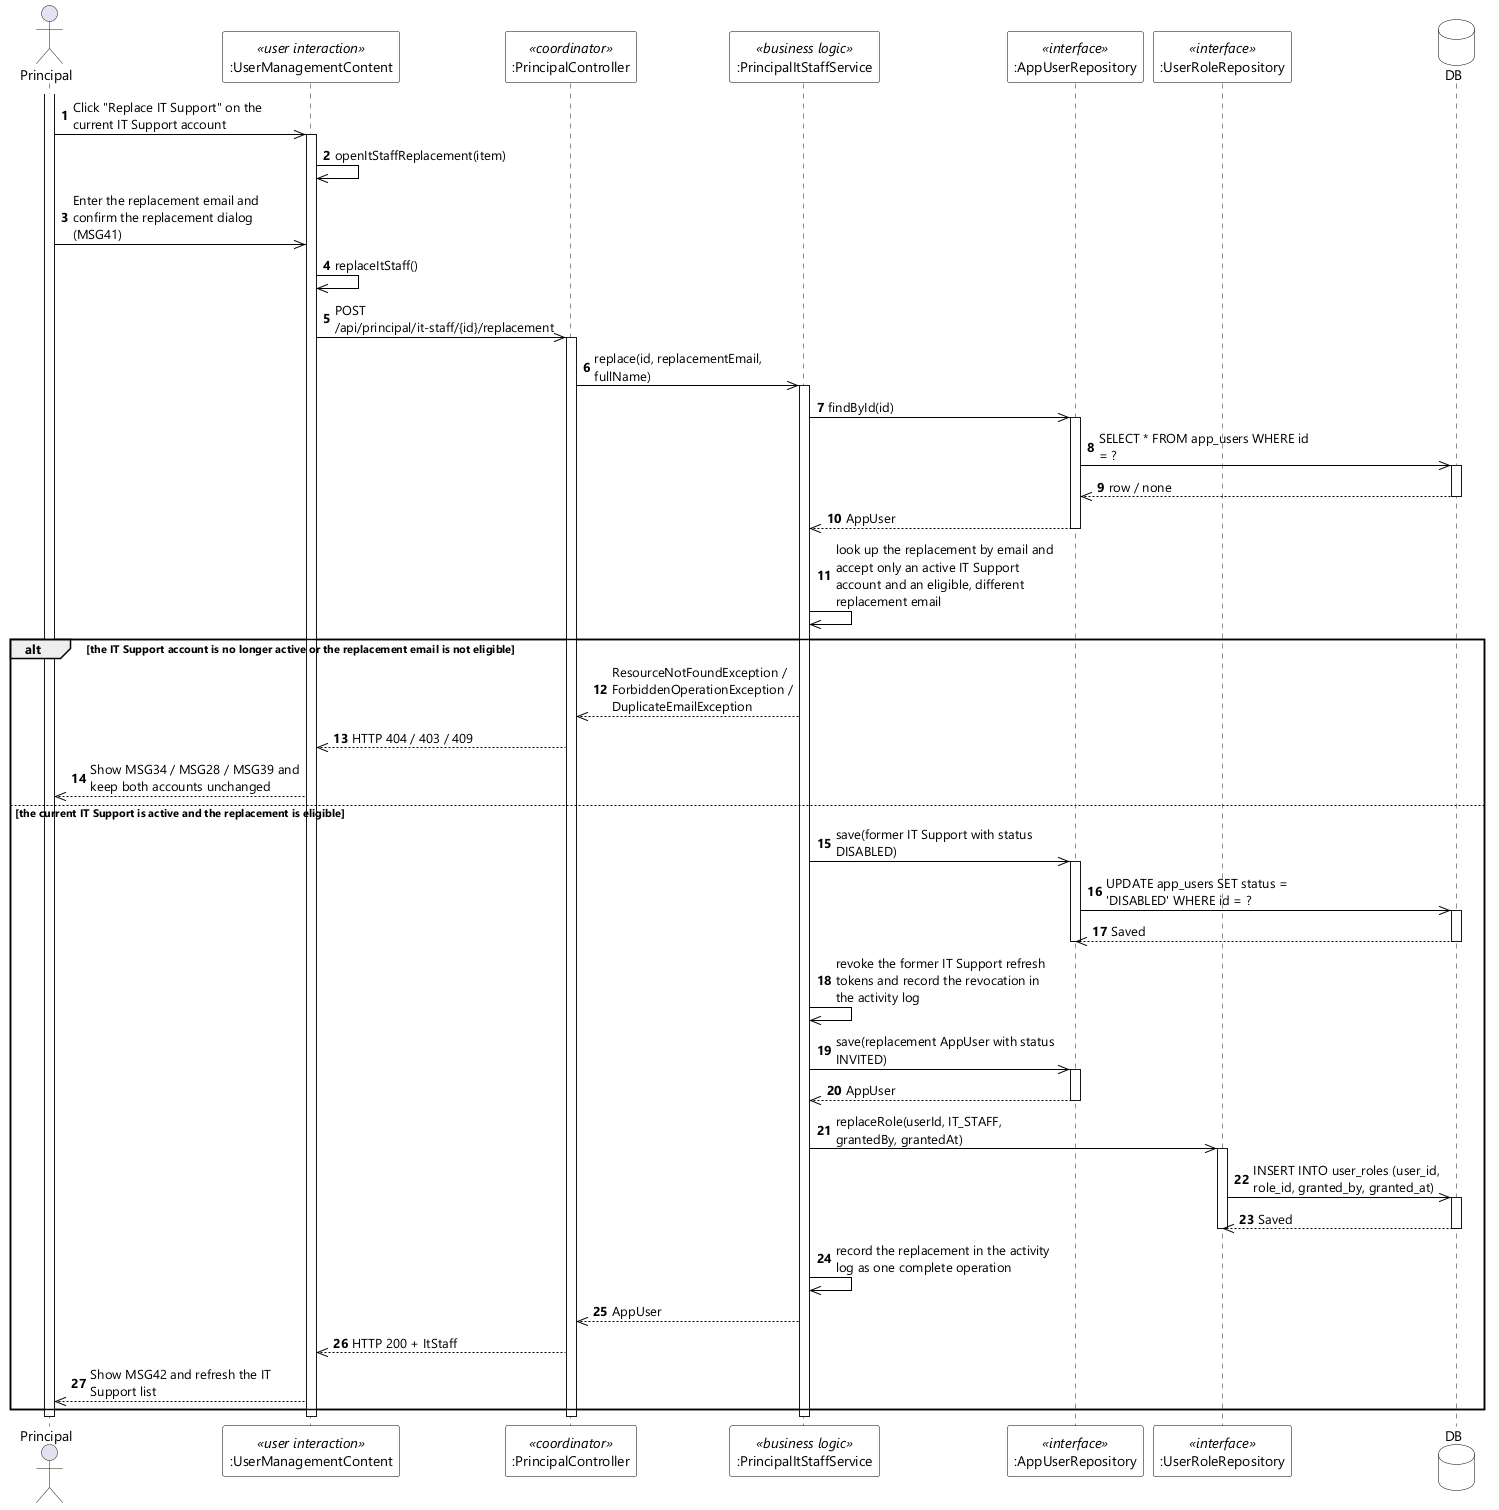

The diagram above was rendered by PlantUML. Its source (embedded in the PNG):
@startuml UC-108 Replace IT Support Account - Sequence Diagram (stereo)
skinparamlocked dpi 96
skinparam defaultFontName "Segoe UI"
skinparam shadowing false
skinparam ParticipantBackgroundColor #FFFFFF
skinparam ParticipantBorderColor #000000
skinparam DatabaseBackgroundColor #FFFFFF
skinparam DatabaseBorderColor #000000
skinparam ArrowColor #000000
skinparam sequenceMessageAlign left
skinparam maxMessageSize 220

actor Principal
participant ":UserManagementContent" as UI <<user interaction>>
participant ":PrincipalController" as CTL <<coordinator>>
participant ":PrincipalItStaffService" as SVC <<business logic>>
participant ":AppUserRepository" as USERS <<interface>>
participant ":UserRoleRepository" as ROLES <<interface>>
database DB

autonumber
activate Principal
Principal ->> UI : Click "Replace IT Support" on the current IT Support account
activate UI
UI ->> UI : openItStaffReplacement(item)
Principal ->> UI : Enter the replacement email and confirm the replacement dialog (MSG41)
UI ->> UI : replaceItStaff()
UI ->> CTL : POST /api/principal/it-staff/{id}/replacement
activate CTL
CTL ->> SVC : replace(id, replacementEmail, fullName)
activate SVC
SVC ->> USERS : findById(id)
activate USERS
USERS ->> DB : SELECT * FROM app_users WHERE id = ?
activate DB
DB -->> USERS : row / none
deactivate DB
USERS -->> SVC : AppUser
deactivate USERS
SVC ->> SVC : look up the replacement by email and accept only an active IT Support account and an eligible, different replacement email

alt the IT Support account is no longer active or the replacement email is not eligible
  SVC -->> CTL : ResourceNotFoundException / ForbiddenOperationException / DuplicateEmailException
  CTL -->> UI : HTTP 404 / 403 / 409
  UI -->> Principal : Show MSG34 / MSG28 / MSG39 and keep both accounts unchanged
else the current IT Support is active and the replacement is eligible
  SVC ->> USERS : save(former IT Support with status DISABLED)
  activate USERS
  USERS ->> DB : UPDATE app_users SET status = 'DISABLED' WHERE id = ?
  activate DB
  DB -->> USERS : Saved
  deactivate DB
  deactivate USERS
  SVC ->> SVC : revoke the former IT Support refresh tokens and record the revocation in the activity log
  SVC ->> USERS : save(replacement AppUser with status INVITED)
  activate USERS
  USERS -->> SVC : AppUser
  deactivate USERS
  SVC ->> ROLES : replaceRole(userId, IT_STAFF, grantedBy, grantedAt)
  activate ROLES
  ROLES ->> DB : INSERT INTO user_roles (user_id, role_id, granted_by, granted_at)
  activate DB
  DB -->> ROLES : Saved
  deactivate DB
  deactivate ROLES
  SVC ->> SVC : record the replacement in the activity log as one complete operation
  SVC -->> CTL : AppUser
  CTL -->> UI : HTTP 200 + ItStaff
  UI -->> Principal : Show MSG42 and refresh the IT Support list
end
deactivate SVC
deactivate CTL
deactivate UI
deactivate Principal
@enduml